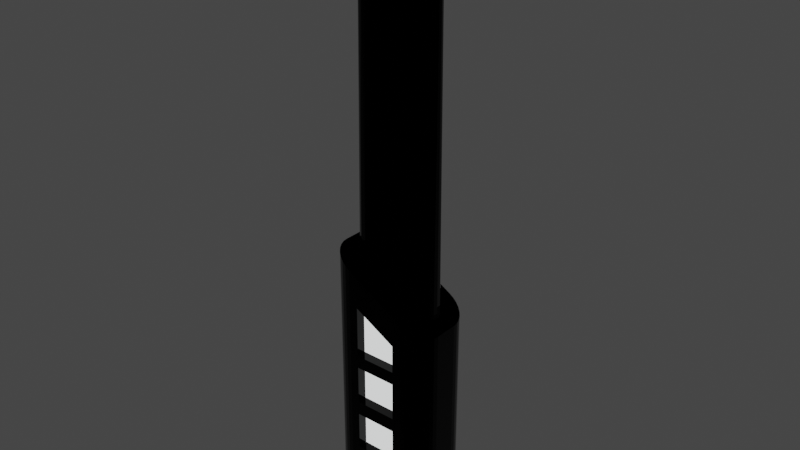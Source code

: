 # Source: building.blend  (saved by Blender 3.6.11; exported with 4.5.12 LTS)
import bpy
from mathutils import Matrix  # noqa: F401  (used for matrix-valued properties, if any)

bpy.ops.wm.read_factory_settings(use_empty=True)
scene = bpy.context.scene
scene.name = 'Scene'

# ---- collections
col_collection = bpy.data.collections.new('Collection'); scene.collection.children.link(col_collection)

# ---- materials (node trees are filled in below, after node groups)
mat_material = bpy.data.materials.new('Material')
mat_material.alpha_threshold = 0.0
mat_material.use_transparent_shadow = False
mat_material.roughness = 0.5
mat_material.line_color = (0.0, 0.0, 0.0, 1.0)
mat_onyx = bpy.data.materials.new('Onyx')
mat_onyx.use_transparent_shadow = False
mat_light = bpy.data.materials.new('Light')
mat_light.use_transparent_shadow = False

# ---- material node trees
mat_material.use_nodes = True; mat_material.node_tree.nodes.clear()
_N = mat_material.node_tree.nodes; _L = mat_material.node_tree.links
n0 = _N.new('ShaderNodeOutputMaterial'); n0.name = 'Material Output'; n0.location = (300, 300)
n1 = _N.new('ShaderNodeBsdfPrincipled'); n1.name = 'Principled BSDF'; n1.location = (10, 300)
n1.distribution = 'GGX'
n1.subsurface_method = 'RANDOM_WALK_SKIN'
n1.inputs[3].default_value = 1.45
n1.inputs[27].default_value = (0.0, 0.0, 0.0, 1.0)
n1.inputs[28].default_value = 1.0
_L.new(n1.outputs[0], n0.inputs[0])
n0.is_active_output = True
mat_onyx.use_nodes = True; mat_onyx.node_tree.nodes.clear()
_N = mat_onyx.node_tree.nodes; _L = mat_onyx.node_tree.links
n0 = _N.new('ShaderNodeBsdfPrincipled'); n0.name = 'Principled BSDF'; n0.location = (10, 300)
n0.distribution = 'GGX'
n0.subsurface_method = 'RANDOM_WALK_SKIN'
n0.inputs[0].default_value = (0.0, 0.0, 0.0, 1.0)
n0.inputs[1].default_value = 1.0
n0.inputs[2].default_value = 0.0
n0.inputs[3].default_value = 1.45
n0.inputs[27].default_value = (0.0, 0.0, 0.0, 1.0)
n0.inputs[28].default_value = 1.0
n1 = _N.new('ShaderNodeOutputMaterial'); n1.name = 'Material Output'; n1.location = (300, 300)
_L.new(n0.outputs[0], n1.inputs[0])
n1.is_active_output = True
mat_light.use_nodes = True; mat_light.node_tree.nodes.clear()
_N = mat_light.node_tree.nodes; _L = mat_light.node_tree.links
n0 = _N.new('ShaderNodeBsdfPrincipled'); n0.name = 'Principled BSDF'; n0.location = (10, 300)
n0.distribution = 'GGX'
n0.subsurface_method = 'RANDOM_WALK_SKIN'
n0.inputs[0].default_value = (0.0, 0.7776, 0.8, 1.0)
n0.inputs[3].default_value = 1.45
n0.inputs[28].default_value = 1.0
n1 = _N.new('ShaderNodeOutputMaterial'); n1.name = 'Material Output'; n1.location = (300, 300)
_L.new(n0.outputs[0], n1.inputs[0])
n1.is_active_output = True

# ---- world
world_world = bpy.data.worlds.new('World'); scene.world = world_world
world_world.use_nodes = True; world_world.node_tree.nodes.clear()
_N = world_world.node_tree.nodes; _L = world_world.node_tree.links
n0 = _N.new('ShaderNodeOutputWorld'); n0.name = 'World Output'; n0.location = (300, 300)
n1 = _N.new('ShaderNodeBackground'); n1.name = 'Background'; n1.location = (10, 300)
n1.inputs[0].default_value = (0.05088, 0.05088, 0.05088, 1.0)
_L.new(n1.outputs[0], n0.inputs[0])
n0.is_active_output = True
world_world.color = (0.05088, 0.05088, 0.05088)
world_world.use_sun_shadow = False
world_world.sun_shadow_jitter_overblur = 0.0

# ---- meshes
me_cube = bpy.data.meshes.new('Cube')
me_cube.from_pydata([(-0.5807, -1.0, 0.2474), (-1.5, -0.3281, 0.0), (-0.9592, -0.9871, 0.0), (-1.085, -0.9489, 0.0), (-1.201, -0.8868, 0.0), (-1.303, -0.8032, 0.0), (-1.387, -0.7014, 0.0), (-1.449, -0.5853, 0.0), (-1.487, -0.4592, 0.0), (-1.5, 0.3281, 0.0), (-0.5807, 1.0, 0.2474), (-1.487, 0.4592, 0.0), (-1.449, 0.5853, 0.0), (-1.387, 0.7014, 0.0), (-1.303, 0.8032, 0.0), (-1.201, 0.8868, 0.0), (-1.085, 0.9489, 0.0), (-0.9592, 0.9871, 0.0), (1.5, -0.3281, 0.0), (0.5807, -1.0, 0.2474), (1.487, -0.4592, 0.0), (1.449, -0.5853, 0.0), (1.387, -0.7014, 0.0), (1.303, -0.8032, 0.0), (1.201, -0.8868, 0.0), (1.085, -0.9489, 0.0), (0.9592, -0.9871, 0.0), (0.5807, 1.0, 0.2474), (1.5, 0.3281, 0.0), (0.9592, 0.9871, 0.0), (1.085, 0.9489, 0.0), (1.201, 0.8868, 0.0), (1.303, 0.8032, 0.0), (1.387, 0.7014, 0.0), (1.449, 0.5853, 0.0), (1.487, 0.4592, 0.0), (-1.5, -0.3281, 7.489), (-0.5807, -1.0, 6.078), (-1.15, -0.4585, 7.288), (-1.487, -0.4592, 7.482), (-1.449, -0.5853, 7.46), (-1.387, -0.7014, 7.424), (-1.303, -0.8032, 7.376), (-1.201, -0.8868, 7.317), (-1.085, -0.9489, 7.25), (-0.9592, -0.9871, 7.178), (-0.5807, 1.0, 6.078), (-1.5, 0.3281, 7.489), (-1.15, 0.4585, 7.288), (-0.9592, 0.9871, 7.178), (-1.085, 0.9489, 7.25), (-1.201, 0.8868, 7.317), (-1.303, 0.8032, 7.376), (-1.387, 0.7014, 7.424), (-1.449, 0.5853, 7.46), (-1.487, 0.4592, 7.482), (1.5, 0.3281, 5.763), (0.5807, 1.0, 5.427), (1.15, 0.4585, 5.964), (1.487, 0.4592, 5.77), (1.449, 0.5853, 5.792), (1.387, 0.7014, 5.828), (1.303, 0.8032, 5.876), (1.201, 0.8868, 5.934), (1.085, 0.9489, 6.001), (0.9592, 0.9871, 6.074), (0.5807, -1.0, 5.427), (1.5, -0.3281, 5.763), (1.15, -0.4585, 5.964), (0.9592, -0.9871, 6.074), (1.085, -0.9489, 6.001), (1.201, -0.8868, 5.934), (1.303, -0.8032, 5.876), (1.387, -0.7014, 5.828), (1.449, -0.5853, 5.792), (1.487, -0.4592, 5.77), (-0.8281, -1.0, 0.0), (-0.8281, -1.0, 7.102), (-0.8281, 1.0, 7.102), (-0.8281, 1.0, 0.0), (0.8281, 1.0, 0.0), (0.8281, 1.0, 6.149), (0.8281, -1.0, 6.149), (0.8281, -1.0, 0.0), (-0.5807, -1.0, 1.358), (-0.5807, -1.0, 1.723), (-0.5807, -1.0, 2.803), (-0.5807, -1.0, 3.197), (-0.5807, -1.0, 4.277), (-0.5807, -1.0, 4.642), (-0.5807, 1.0, 4.642), (-0.5807, 1.0, 4.277), (-0.5807, 1.0, 3.197), (-0.5807, 1.0, 2.803), (-0.5807, 1.0, 1.723), (-0.5807, 1.0, 1.358), (0.5807, 1.0, 1.358), (0.5807, 1.0, 1.723), (0.5807, 1.0, 2.803), (0.5807, 1.0, 3.197), (0.5807, 1.0, 4.277), (0.5807, 1.0, 4.642), (0.5807, -1.0, 4.642), (0.5807, -1.0, 4.277), (0.5807, -1.0, 3.197), (0.5807, -1.0, 2.803), (0.5807, -1.0, 1.723), (0.5807, -1.0, 1.358), (-0.4148, 1.0, 0.2474), (-0.2489, 1.0, 0.2474), (-0.08296, 1.0, 0.2474), (0.08296, 1.0, 0.2474), (0.2489, 1.0, 0.2474), (0.4148, 1.0, 0.2474), (0.4148, -1.0, 0.2474), (0.2489, -1.0, 0.2474), (0.08296, -1.0, 0.2474), (-0.08296, -1.0, 0.2474), (-0.2489, -1.0, 0.2474), (-0.4148, -1.0, 0.2474), (0.4148, -1.0, 5.52), (0.2489, -1.0, 5.613), (0.08296, -1.0, 5.706), (-0.08296, -1.0, 5.799), (-0.2489, -1.0, 5.892), (-0.4148, -1.0, 5.985), (-0.4148, 1.0, 5.985), (-0.2489, 1.0, 5.892), (-0.08296, 1.0, 5.799), (0.08296, 1.0, 5.706), (0.2489, 1.0, 5.613), (0.4148, 1.0, 5.52), (-0.4148, 1.0, 1.358), (-0.2489, 1.0, 1.358), (-0.08296, 1.0, 1.358), (0.08296, 1.0, 1.358), (0.2489, 1.0, 1.358), (0.4148, 1.0, 1.358), (-0.4148, 1.0, 1.723), (-0.2489, 1.0, 1.723), (-0.08296, 1.0, 1.723), (0.08296, 1.0, 1.723), (0.2489, 1.0, 1.723), (0.4148, 1.0, 1.723), (-0.4148, 1.0, 2.803), (-0.2489, 1.0, 2.803), (-0.08296, 1.0, 2.803), (0.08296, 1.0, 2.803), (0.2489, 1.0, 2.803), (0.4148, 1.0, 2.803), (-0.4148, 1.0, 3.197), (-0.2489, 1.0, 3.197), (-0.08296, 1.0, 3.197), (0.08296, 1.0, 3.197), (0.2489, 1.0, 3.197), (0.4148, 1.0, 3.197), (-0.4148, 1.0, 4.277), (-0.2489, 1.0, 4.277), (-0.08296, 1.0, 4.277), (0.08296, 1.0, 4.277), (0.2489, 1.0, 4.277), (0.4148, 1.0, 4.277), (-0.4148, 1.0, 4.642), (-0.2489, 1.0, 4.642), (-0.08296, 1.0, 4.642), (0.08296, 1.0, 4.642), (0.2489, 1.0, 4.642), (0.4148, 1.0, 4.642), (0.4148, -1.0, 1.358), (0.2489, -1.0, 1.358), (0.08296, -1.0, 1.358), (-0.08296, -1.0, 1.358), (-0.2489, -1.0, 1.358), (-0.4148, -1.0, 1.358), (0.4148, -1.0, 1.723), (0.2489, -1.0, 1.723), (0.08296, -1.0, 1.723), (-0.08296, -1.0, 1.723), (-0.2489, -1.0, 1.723), (-0.4148, -1.0, 1.723), (0.4148, -1.0, 2.803), (0.2489, -1.0, 2.803), (0.08296, -1.0, 2.803), (-0.08296, -1.0, 2.803), (-0.2489, -1.0, 2.803), (-0.4148, -1.0, 2.803), (0.4148, -1.0, 3.197), (0.2489, -1.0, 3.197), (0.08296, -1.0, 3.197), (-0.08296, -1.0, 3.197), (-0.2489, -1.0, 3.197), (-0.4148, -1.0, 3.197), (0.4148, -1.0, 4.277), (0.2489, -1.0, 4.277), (0.08296, -1.0, 4.277), (-0.08296, -1.0, 4.277), (-0.2489, -1.0, 4.277), (-0.4148, -1.0, 4.277), (0.4148, -1.0, 4.642), (0.2489, -1.0, 4.642), (0.08296, -1.0, 4.642), (-0.08296, -1.0, 4.642), (-0.2489, -1.0, 4.642), (-0.4148, -1.0, 4.642), (-0.5807, -0.7347, 4.642), (-0.5807, -0.7347, 6.078), (-0.5807, 0.7347, 1.358), (-0.5807, 0.7347, 0.2474), (0.5807, 0.7347, 4.642), (0.5807, 0.7347, 5.427), (0.5807, -0.7347, 1.358), (0.5807, -0.7347, 0.2474), (0.4148, 0.7347, 0.2474), (0.5807, 0.7347, 0.2474), (-0.4148, -0.7347, 0.2474), (-0.5807, -0.7347, 0.2474), (-0.4148, -0.7347, 5.985), (0.4148, 0.7347, 5.52), (-0.5807, -0.7347, 1.358), (-0.5807, -0.7347, 1.723), (-0.5807, -0.7347, 2.803), (-0.5807, -0.7347, 3.197), (-0.5807, -0.7347, 4.277), (-0.5807, 0.7347, 6.078), (-0.5807, 0.7347, 4.642), (-0.5807, 0.7347, 4.277), (-0.5807, 0.7347, 3.197), (-0.5807, 0.7347, 2.803), (-0.5807, 0.7347, 1.723), (0.5807, 0.7347, 1.358), (0.5807, 0.7347, 1.723), (0.5807, 0.7347, 2.803), (0.5807, 0.7347, 3.197), (0.5807, 0.7347, 4.277), (0.5807, -0.7347, 5.427), (0.5807, -0.7347, 4.642), (0.5807, -0.7347, 4.277), (0.5807, -0.7347, 3.197), (0.5807, -0.7347, 2.803), (0.5807, -0.7347, 1.723), (-0.4148, 0.7347, 0.2474), (-0.2489, 0.7347, 0.2474), (-0.08296, 0.7347, 0.2474), (0.08296, 0.7347, 0.2474), (0.2489, 0.7347, 0.2474), (0.4148, -0.7347, 0.2474), (0.2489, -0.7347, 0.2474), (0.08296, -0.7347, 0.2474), (-0.08296, -0.7347, 0.2474), (-0.2489, -0.7347, 0.2474), (0.4148, -0.7347, 5.52), (0.2489, -0.7347, 5.613), (0.08296, -0.7347, 5.706), (-0.08296, -0.7347, 5.799), (-0.2489, -0.7347, 5.892), (-0.4148, 0.7347, 5.985), (-0.2489, 0.7347, 5.892), (-0.08296, 0.7347, 5.799), (0.08296, 0.7347, 5.706), (0.2489, 0.7347, 5.613), (0.4148, 0.7347, 1.358), (-0.4148, 0.7347, 1.358), (-0.2489, 0.7347, 1.358), (-0.08296, 0.7347, 1.358), (0.08296, 0.7347, 1.358), (0.2489, 0.7347, 1.358), (0.4148, 0.7347, 1.723), (-0.4148, 0.7347, 1.723), (-0.2489, 0.7347, 1.723), (-0.08296, 0.7347, 1.723), (0.08296, 0.7347, 1.723), (0.2489, 0.7347, 1.723), (0.4148, 0.7347, 2.803), (-0.4148, 0.7347, 2.803), (-0.2489, 0.7347, 2.803), (-0.08296, 0.7347, 2.803), (0.08296, 0.7347, 2.803), (0.2489, 0.7347, 2.803), (0.4148, 0.7347, 3.197), (-0.4148, 0.7347, 3.197), (-0.2489, 0.7347, 3.197), (-0.08296, 0.7347, 3.197), (0.08296, 0.7347, 3.197), (0.2489, 0.7347, 3.197), (0.4148, 0.7347, 4.277), (-0.4148, 0.7347, 4.277), (-0.2489, 0.7347, 4.277), (-0.08296, 0.7347, 4.277), (0.08296, 0.7347, 4.277), (0.2489, 0.7347, 4.277), (0.4148, 0.7347, 4.642), (-0.4148, 0.7347, 4.642), (-0.2489, 0.7347, 4.642), (-0.08296, 0.7347, 4.642), (0.08296, 0.7347, 4.642), (0.2489, 0.7347, 4.642), (-0.4148, -0.7347, 1.358), (0.4148, -0.7347, 1.358), (0.2489, -0.7347, 1.358), (0.08296, -0.7347, 1.358), (-0.08296, -0.7347, 1.358), (-0.2489, -0.7347, 1.358), (-0.4148, -0.7347, 1.723), (0.4148, -0.7347, 1.723), (0.2489, -0.7347, 1.723), (0.08296, -0.7347, 1.723), (-0.08296, -0.7347, 1.723), (-0.2489, -0.7347, 1.723), (-0.4148, -0.7347, 2.803), (0.4148, -0.7347, 2.803), (0.2489, -0.7347, 2.803), (0.08296, -0.7347, 2.803), (-0.08296, -0.7347, 2.803), (-0.2489, -0.7347, 2.803), (-0.4148, -0.7347, 3.197), (0.4148, -0.7347, 3.197), (0.2489, -0.7347, 3.197), (0.08296, -0.7347, 3.197), (-0.08296, -0.7347, 3.197), (-0.2489, -0.7347, 3.197), (-0.4148, -0.7347, 4.277), (0.4148, -0.7347, 4.277), (0.2489, -0.7347, 4.277), (0.08296, -0.7347, 4.277), (-0.08296, -0.7347, 4.277), (-0.2489, -0.7347, 4.277), (-0.4148, -0.7347, 4.642), (0.4148, -0.7347, 4.642), (0.2489, -0.7347, 4.642), (0.08296, -0.7347, 4.642), (-0.08296, -0.7347, 4.642), (-0.2489, -0.7347, 4.642), (-0.7615, -0.4585, 7.064), (-1.15, -0.07001, 7.288), (-1.15, -0.4585, 7.288), (-0.9101, -0.4289, 7.149), (-1.036, -0.3447, 7.222), (-1.12, -0.2187, 7.27), (-1.15, 0.07001, 7.288), (-0.7615, 0.4585, 7.064), (-1.15, 0.4585, 7.288), (-1.12, 0.2187, 7.27), (-1.036, 0.3447, 7.222), (-0.9101, 0.4289, 7.149), (1.15, -0.07001, 5.964), (0.7615, -0.4585, 6.188), (1.15, -0.4585, 5.964), (1.12, -0.2187, 5.981), (1.036, -0.3447, 6.029), (0.9101, -0.4289, 6.102), (0.7615, 0.4585, 6.188), (1.15, 0.07001, 5.964), (1.15, 0.4585, 5.964), (0.9101, 0.4289, 6.102), (1.036, 0.3447, 6.029), (1.12, 0.2187, 5.981), (-1.15, -0.04363, 16.49), (-0.7615, -0.2858, 16.27), (-1.12, -0.1363, 16.47), (-1.036, -0.2148, 16.43), (-0.9101, -0.2673, 16.35), (-0.7615, 0.2858, 16.27), (-1.15, 0.04363, 16.49), (-0.9101, 0.2673, 16.35), (-1.036, 0.2148, 16.43), (-1.12, 0.1363, 16.47), (1.15, 0.04363, 15.17), (0.7615, 0.2858, 15.39), (1.12, 0.1363, 15.19), (1.036, 0.2148, 15.23), (0.9101, 0.2673, 15.31), (0.7615, -0.2858, 15.39), (1.15, -0.04363, 15.17), (0.9101, -0.2673, 15.31), (1.036, -0.2148, 15.23), (1.12, -0.1363, 15.19)], [], [(84, 0, 215, 218), (28, 56, 67, 18), (332, 345, 371, 357), (186, 104, 237, 315), (1, 36, 47, 9), (350, 339, 361, 367), (334, 333, 338, 340, 48, 47, 36, 38), (366, 368, 369, 370, 367, 361, 363, 364, 365, 362, 356, 358, 359, 360, 357, 371, 373, 374, 375, 372), (344, 351, 366, 372), (340, 339, 350, 352, 58, 81, 78, 48), (352, 351, 344, 346, 68, 67, 56, 58), (346, 345, 332, 334, 38, 77, 82, 68), (36, 39, 38), (39, 40, 38), (40, 41, 38), (41, 42, 38), (42, 43, 38), (43, 44, 38), (44, 45, 38), (45, 77, 38), (78, 49, 48), (49, 50, 48), (50, 51, 48), (51, 52, 48), (52, 53, 48), (53, 54, 48), (54, 55, 48), (55, 47, 48), (56, 59, 58), (59, 60, 58), (60, 61, 58), (61, 62, 58), (62, 63, 58), (63, 64, 58), (64, 65, 58), (65, 81, 58), (82, 69, 68), (69, 70, 68), (70, 71, 68), (71, 72, 68), (72, 73, 68), (73, 74, 68), (74, 75, 68), (75, 67, 68), (76, 77, 45, 2), (2, 45, 44, 3), (3, 44, 43, 4), (4, 43, 42, 5), (5, 42, 41, 6), (6, 41, 40, 7), (7, 40, 39, 8), (8, 39, 36, 1), (78, 79, 17, 49), (49, 17, 16, 50), (50, 16, 15, 51), (51, 15, 14, 52), (52, 14, 13, 53), (53, 13, 12, 54), (54, 12, 11, 55), (55, 11, 9, 47), (56, 28, 35, 59), (59, 35, 34, 60), (60, 34, 33, 61), (61, 33, 32, 62), (62, 32, 31, 63), (63, 31, 30, 64), (64, 30, 29, 65), (65, 29, 80, 81), (82, 83, 26, 69), (69, 26, 25, 70), (70, 25, 24, 71), (71, 24, 23, 72), (72, 23, 22, 73), (73, 22, 21, 74), (74, 21, 20, 75), (75, 20, 18, 67), (9, 11, 12, 13, 14, 15, 16, 17, 79, 80, 29, 30, 31, 32, 33, 34, 35, 28, 18, 20, 21, 22, 23, 24, 25, 26, 83, 76, 2, 3, 4, 5, 6, 7, 8, 1), (0, 84, 85, 86, 87, 88, 89, 37, 77, 76), (46, 90, 91, 92, 93, 94, 95, 10, 79, 78), (27, 96, 97, 98, 99, 100, 101, 57, 81, 80), (66, 102, 103, 104, 105, 106, 107, 19, 83, 82), (10, 108, 109, 110, 111, 112, 113, 27, 80, 79), (19, 114, 115, 116, 117, 118, 119, 0, 76, 83), (37, 125, 124, 123, 122, 121, 120, 66, 82, 77), (57, 131, 130, 129, 128, 127, 126, 46, 78, 81), (133, 134, 263, 262), (137, 143, 97, 96), (87, 191, 314, 221), (149, 155, 99, 98), (132, 133, 262, 261), (161, 167, 101, 100), (184, 185, 308, 313), (95, 132, 261, 206), (183, 184, 313, 312), (137, 96, 229, 260), (182, 183, 312, 311), (130, 131, 217, 259), (95, 94, 138, 132), (132, 138, 139, 133), (133, 139, 140, 134), (134, 140, 141, 135), (135, 141, 142, 136), (136, 142, 143, 137), (181, 182, 311, 310), (129, 130, 259, 258), (180, 181, 310, 309), (128, 129, 258, 257), (105, 180, 309, 238), (127, 128, 257, 256), (93, 92, 150, 144), (144, 150, 151, 145), (145, 151, 152, 146), (146, 152, 153, 147), (147, 153, 154, 148), (148, 154, 155, 149), (185, 86, 220, 308), (126, 127, 256, 255), (131, 57, 209, 217), (179, 178, 307, 302), (46, 126, 255, 223), (125, 37, 205, 216), (91, 90, 162, 156), (156, 162, 163, 157), (157, 163, 164, 158), (158, 164, 165, 159), (159, 165, 166, 160), (160, 166, 167, 161), (178, 177, 306, 307), (124, 125, 216, 254), (0, 119, 214, 215), (177, 176, 305, 306), (123, 124, 254, 253), (27, 113, 212, 213), (176, 175, 304, 305), (173, 179, 85, 84), (122, 123, 253, 252), (185, 191, 87, 86), (19, 107, 210, 211), (197, 203, 89, 88), (175, 174, 303, 304), (121, 122, 252, 251), (167, 166, 295, 290), (57, 101, 208, 209), (174, 106, 239, 303), (120, 121, 251, 250), (107, 106, 174, 168), (168, 174, 175, 169), (169, 175, 176, 170), (170, 176, 177, 171), (171, 177, 178, 172), (172, 178, 179, 173), (166, 165, 294, 295), (10, 95, 206, 207), (85, 179, 302, 219), (66, 120, 250, 234), (165, 164, 293, 294), (37, 89, 204, 205), (105, 104, 186, 180), (180, 186, 187, 181), (181, 187, 188, 182), (182, 188, 189, 183), (183, 189, 190, 184), (184, 190, 191, 185), (172, 173, 296, 301), (119, 118, 249, 214), (164, 163, 292, 293), (171, 172, 301, 300), (118, 117, 248, 249), (163, 162, 291, 292), (103, 102, 198, 192), (192, 198, 199, 193), (193, 199, 200, 194), (194, 200, 201, 195), (195, 201, 202, 196), (196, 202, 203, 197), (170, 171, 300, 299), (117, 116, 247, 248), (162, 90, 224, 291), (169, 170, 299, 298), (116, 115, 246, 247), (101, 167, 290, 208), (326, 216, 205, 204), (290, 217, 209, 208), (212, 260, 229, 213), (266, 272, 231, 230), (278, 284, 233, 232), (207, 206, 261, 240), (240, 261, 262, 241), (241, 262, 263, 242), (242, 263, 264, 243), (243, 264, 265, 244), (244, 265, 260, 212), (228, 227, 273, 267), (267, 273, 274, 268), (268, 274, 275, 269), (269, 275, 276, 270), (270, 276, 277, 271), (271, 277, 272, 266), (226, 225, 285, 279), (279, 285, 286, 280), (280, 286, 287, 281), (281, 287, 288, 282), (282, 288, 289, 283), (283, 289, 284, 278), (224, 223, 255, 291), (291, 255, 256, 292), (292, 256, 257, 293), (293, 257, 258, 294), (294, 258, 259, 295), (295, 259, 217, 290), (214, 296, 218, 215), (302, 308, 220, 219), (314, 320, 222, 221), (211, 210, 297, 245), (245, 297, 298, 246), (246, 298, 299, 247), (247, 299, 300, 248), (248, 300, 301, 249), (249, 301, 296, 214), (239, 238, 309, 303), (303, 309, 310, 304), (304, 310, 311, 305), (305, 311, 312, 306), (306, 312, 313, 307), (307, 313, 308, 302), (237, 236, 321, 315), (315, 321, 322, 316), (316, 322, 323, 317), (317, 323, 324, 318), (318, 324, 325, 319), (319, 325, 320, 314), (235, 234, 250, 327), (327, 250, 251, 328), (328, 251, 252, 329), (329, 252, 253, 330), (330, 253, 254, 331), (331, 254, 216, 326), (134, 135, 264, 263), (187, 186, 315, 316), (135, 136, 265, 264), (188, 187, 316, 317), (86, 85, 219, 220), (136, 137, 260, 265), (189, 188, 317, 318), (97, 143, 266, 230), (190, 189, 318, 319), (88, 87, 221, 222), (138, 94, 228, 267), (191, 190, 319, 314), (139, 138, 267, 268), (197, 88, 222, 320), (90, 46, 223, 224), (140, 139, 268, 269), (103, 192, 321, 236), (141, 140, 269, 270), (192, 193, 322, 321), (92, 91, 225, 226), (142, 141, 270, 271), (193, 194, 323, 322), (143, 142, 271, 266), (194, 195, 324, 323), (94, 93, 227, 228), (149, 98, 231, 272), (195, 196, 325, 324), (93, 144, 273, 227), (196, 197, 320, 325), (96, 27, 213, 229), (144, 145, 274, 273), (89, 203, 326, 204), (145, 146, 275, 274), (198, 102, 235, 327), (98, 97, 230, 231), (146, 147, 276, 275), (199, 198, 327, 328), (147, 148, 277, 276), (200, 199, 328, 329), (100, 99, 232, 233), (148, 149, 272, 277), (201, 200, 329, 330), (99, 155, 278, 232), (202, 201, 330, 331), (102, 66, 234, 235), (150, 92, 226, 279), (203, 202, 331, 326), (151, 150, 279, 280), (104, 103, 236, 237), (152, 151, 280, 281), (153, 152, 281, 282), (106, 105, 238, 239), (154, 153, 282, 283), (155, 154, 283, 278), (108, 10, 207, 240), (161, 100, 233, 284), (109, 108, 240, 241), (91, 156, 285, 225), (110, 109, 241, 242), (156, 157, 286, 285), (111, 110, 242, 243), (157, 158, 287, 286), (112, 111, 243, 244), (158, 159, 288, 287), (113, 112, 244, 212), (173, 84, 218, 296), (159, 160, 289, 288), (114, 19, 211, 245), (107, 168, 297, 210), (160, 161, 284, 289), (115, 114, 245, 246), (168, 169, 298, 297), (332, 335, 334), (335, 336, 334), (336, 337, 334), (337, 333, 334), (338, 341, 340), (341, 342, 340), (342, 343, 340), (343, 339, 340), (344, 347, 346), (347, 348, 346), (348, 349, 346), (349, 345, 346), (350, 353, 352), (353, 354, 352), (354, 355, 352), (355, 351, 352), (344, 372, 375, 347), (347, 375, 374, 348), (348, 374, 373, 349), (349, 373, 371, 345), (356, 333, 337, 358), (358, 337, 336, 359), (359, 336, 335, 360), (360, 335, 332, 357), (338, 362, 365, 341), (341, 365, 364, 342), (342, 364, 363, 343), (343, 363, 361, 339), (366, 351, 355, 368), (368, 355, 354, 369), (369, 354, 353, 370), (370, 353, 350, 367), (338, 333, 356, 362)])
me_cube.polygons.foreach_set('material_index', [1, 1, 1, 1, 1, 1, 1, 1, 1, 1, 1, 1, 1, 1, 1, 1, 1, 1, 1, 1, 1, 1, 1, 1, 1, 1, 1, 1, 1, 1, 1, 1, 1, 1, 1, 1, 1, 1, 1, 1, 1, 1, 1, 1, 1, 1, 1, 1, 1, 1, 1, 1, 1, 1, 1, 1, 1, 1, 1, 1, 1, 1, 1, 1, 1, 1, 1, 1, 1, 1, 1, 1, 1, 1, 1, 1, 1, 1, 1, 1, 1, 1, 1, 1, 1, 1, 1, 1, 1, 1, 1, 1, 1, 1, 1, 1, 1, 1, 1, 1, 1, 1, 1, 1, 1, 1, 1, 1, 1, 1, 1, 1, 1, 1, 1, 1, 1, 1, 1, 1, 1, 1, 1, 1, 1, 1, 1, 1, 1, 1, 1, 1, 1, 1, 1, 1, 1, 1, 1, 1, 1, 1, 1, 1, 1, 1, 1, 1, 1, 1, 1, 1, 1, 1, 1, 1, 1, 1, 1, 1, 1, 1, 1, 1, 1, 1, 1, 1, 1, 1, 1, 1, 1, 1, 1, 1, 1, 1, 1, 1, 1, 2, 2, 2, 2, 2, 2, 2, 2, 2, 2, 2, 2, 2, 2, 2, 2, 2, 2, 2, 2, 2, 2, 2, 2, 2, 2, 2, 2, 2, 2, 2, 2, 2, 2, 2, 2, 2, 2, 2, 2, 2, 2, 2, 2, 2, 2, 2, 2, 2, 2, 2, 2, 2, 2, 2, 2, 1, 1, 1, 1, 1, 1, 1, 1, 1, 1, 1, 1, 1, 1, 1, 1, 1, 1, 1, 1, 1, 1, 1, 1, 1, 1, 1, 1, 1, 1, 1, 1, 1, 1, 1, 1, 1, 1, 1, 1, 1, 1, 1, 1, 1, 1, 1, 1, 1, 1, 1, 1, 1, 1, 1, 1, 1, 1, 1, 1, 1, 1, 1, 1, 1, 1, 1, 1, 1, 1, 1, 1, 1, 1, 1, 1, 1, 1, 1, 1, 1, 1, 1, 1, 1, 1, 1, 1, 1, 1, 1, 1, 1, 1, 1, 1, 1, 1, 1, 1, 1, 1, 1, 1, 1])
_uv = me_cube.uv_layers.new(name='UVMap')
_uv.uv.foreach_set('vector', [0.4181, 0.9234, 0.3853, 0.9234, 0.3853, 0.9234, 0.4181, 0.9234, 0.375, 0.584, 0.625, 0.584, 0.625, 0.666, 0.375, 0.666, 0.8135, 0.7062, 0.6865, 0.7062, 0.6865, 0.7062, 0.8135, 0.7062, 0.5164, 0.8404, 0.5164, 0.8266, 0.5164, 0.8266, 0.5164, 0.8404, 0.375, 0.08398, 0.625, 0.08398, 0.625, 0.166, 0.375, 0.166, 0.6865, 0.5438, 0.8135, 0.5438, 0.8135, 0.5438, 0.6865, 0.5438, 0.8458, 0.7062, 0.8458, 0.6374, 0.8458, 0.6126, 0.8458, 0.5438, 0.8458, 0.5438, 0.875, 0.584, 0.875, 0.666, 0.8458, 0.7062, 0.6542, 0.6126, 0.655, 0.5863, 0.6573, 0.5505, 0.6742, 0.5455, 0.6865, 0.5438, 0.8135, 0.5438, 0.8258, 0.5455, 0.8427, 0.5505, 0.845, 0.5863, 0.8458, 0.6126, 0.8458, 0.6374, 0.845, 0.6637, 0.8427, 0.6995, 0.8258, 0.7045, 0.8135, 0.7062, 0.6865, 0.7062, 0.6742, 0.7045, 0.6573, 0.6995, 0.655, 0.6637, 0.6542, 0.6374, 0.6542, 0.6374, 0.6542, 0.6126, 0.6542, 0.6126, 0.6542, 0.6374, 0.8458, 0.5438, 0.8135, 0.5438, 0.6865, 0.5438, 0.6542, 0.5438, 0.6542, 0.5438, 0.681, 0.5, 0.819, 0.5, 0.8458, 0.5438, 0.6542, 0.5438, 0.6542, 0.6126, 0.6542, 0.6374, 0.6542, 0.7062, 0.6542, 0.7062, 0.625, 0.666, 0.625, 0.584, 0.6542, 0.5438, 0.6542, 0.7062, 0.6865, 0.7062, 0.8135, 0.7062, 0.8458, 0.7062, 0.8458, 0.7062, 0.819, 0.75, 0.681, 0.75, 0.6542, 0.7062, 0.875, 0.666, 0.8739, 0.683, 0.8458, 0.7062, 0.8739, 0.683, 0.8707, 0.7011, 0.8458, 0.7062, 0.8707, 0.7011, 0.8656, 0.7201, 0.8458, 0.7062, 0.8656, 0.7201, 0.8627, 0.7315, 0.8458, 0.7062, 0.8627, 0.7315, 0.8634, 0.7325, 0.8458, 0.7062, 0.8634, 0.7325, 0.8629, 0.7318, 0.8458, 0.7062, 0.8629, 0.7318, 0.8612, 0.7293, 0.8458, 0.7062, 0.8612, 0.7293, 0.8585, 0.7252, 0.8458, 0.7062, 0.8585, 0.5248, 0.8299, 0.466, 0.8458, 0.5438, 0.8299, 0.466, 0.8404, 0.4773, 0.8458, 0.5438, 0.8404, 0.4773, 0.8501, 0.4926, 0.8458, 0.5438, 0.8501, 0.4926, 0.8627, 0.5185, 0.8458, 0.5438, 0.8627, 0.5185, 0.8609, 0.5212, 0.8458, 0.5438, 0.8609, 0.5212, 0.875, 0.5518, 0.8458, 0.5438, 0.875, 0.5518, 0.875, 0.5676, 0.8458, 0.5438, 0.875, 0.5676, 0.875, 0.584, 0.8458, 0.5438, 0.6505, 0.5383, 0.6261, 0.5437, 0.6542, 0.5438, 0.6261, 0.5437, 0.6293, 0.5335, 0.6542, 0.5438, 0.6293, 0.5335, 0.6344, 0.5241, 0.6542, 0.5438, 0.6344, 0.5241, 0.6373, 0.5185, 0.6542, 0.5438, 0.6373, 0.5185, 0.6499, 0.5, 0.6542, 0.5438, 0.6499, 0.5, 0.6596, 0.5, 0.6542, 0.5438, 0.6596, 0.5, 0.6701, 0.5, 0.6542, 0.5438, 0.6701, 0.5, 0.681, 0.5, 0.6542, 0.5438, 0.681, 0.75, 0.6701, 0.749, 0.6542, 0.7062, 0.6701, 0.749, 0.6596, 0.7459, 0.6542, 0.7062, 0.6596, 0.7459, 0.6499, 0.7409, 0.6542, 0.7062, 0.6499, 0.7409, 0.6373, 0.7315, 0.6542, 0.7062, 0.6373, 0.7315, 0.6391, 0.7288, 0.6542, 0.7062, 0.6391, 0.7288, 0.642, 0.7245, 0.6542, 0.7062, 0.642, 0.7245, 0.6459, 0.7187, 0.6542, 0.7062, 0.6459, 0.7187, 0.6505, 0.7117, 0.6542, 0.7062, 0.375, 0.944, 0.625, 0.944, 0.625, 0.9549, 0.375, 0.9549, 0.375, 0.9549, 0.625, 0.9549, 0.625, 0.9654, 0.375, 0.9654, 0.375, 0.9654, 0.625, 0.9654, 0.625, 0.9751, 0.375, 0.9751, 0.375, 0.9751, 0.625, 0.9751, 0.625, 1.0, 0.375, 1.0, 0.375, 0.0, 0.625, 0.0, 0.625, 0.03732, 0.375, 0.03732, 0.375, 0.03732, 0.625, 0.03732, 0.625, 0.05184, 0.375, 0.05184, 0.375, 0.05184, 0.625, 0.05184, 0.625, 0.0676, 0.375, 0.0676, 0.375, 0.0676, 0.625, 0.0676, 0.625, 0.08398, 0.375, 0.08398, 0.625, 0.306, 0.375, 0.306, 0.375, 0.2951, 0.625, 0.2951, 0.625, 0.2951, 0.375, 0.2951, 0.375, 0.2846, 0.625, 0.2846, 0.625, 0.2846, 0.375, 0.2846, 0.375, 0.2749, 0.625, 0.2749, 0.625, 0.2749, 0.375, 0.2749, 0.375, 0.25, 0.625, 0.25, 0.625, 0.25, 0.375, 0.25, 0.375, 0.2127, 0.625, 0.2127, 0.625, 0.2127, 0.375, 0.2127, 0.375, 0.1982, 0.625, 0.1982, 0.625, 0.1982, 0.375, 0.1982, 0.375, 0.1824, 0.625, 0.1824, 0.625, 0.1824, 0.375, 0.1824, 0.375, 0.166, 0.625, 0.166, 0.625, 0.584, 0.375, 0.584, 0.375, 0.5676, 0.625, 0.5676, 0.625, 0.5676, 0.375, 0.5676, 0.375, 0.5518, 0.625, 0.5518, 0.625, 0.5518, 0.375, 0.5518, 0.375, 0.5373, 0.625, 0.5373, 0.625, 0.5373, 0.375, 0.5373, 0.375, 0.5, 0.625, 0.5, 0.625, 0.5, 0.375, 0.5, 0.375, 0.4751, 0.625, 0.4751, 0.625, 0.4751, 0.375, 0.4751, 0.375, 0.4654, 0.625, 0.4654, 0.625, 0.4654, 0.375, 0.4654, 0.375, 0.4549, 0.625, 0.4549, 0.625, 0.4549, 0.375, 0.4549, 0.375, 0.444, 0.625, 0.444, 0.625, 0.806, 0.375, 0.806, 0.375, 0.7951, 0.625, 0.7951, 0.625, 0.7951, 0.375, 0.7951, 0.375, 0.7846, 0.625, 0.7846, 0.625, 0.7846, 0.375, 0.7846, 0.375, 0.7749, 0.625, 0.7749, 0.625, 0.7749, 0.375, 0.7749, 0.375, 0.75, 0.625, 0.75, 0.625, 0.75, 0.375, 0.75, 0.375, 0.7127, 0.625, 0.7127, 0.625, 0.7127, 0.375, 0.7127, 0.375, 0.6982, 0.625, 0.6982, 0.625, 0.6982, 0.375, 0.6982, 0.375, 0.6824, 0.625, 0.6824, 0.625, 0.6824, 0.375, 0.6824, 0.375, 0.666, 0.625, 0.666, 0.125, 0.584, 0.1261, 0.5676, 0.1293, 0.5518, 0.1344, 0.5373, 0.1414, 0.5246, 0.1499, 0.5142, 0.1596, 0.5064, 0.1701, 0.5016, 0.181, 0.5, 0.319, 0.5, 0.3299, 0.5016, 0.3404, 0.5064, 0.3501, 0.5142, 0.3586, 0.5246, 0.3656, 0.5373, 0.3707, 0.5518, 0.3739, 0.5676, 0.375, 0.584, 0.375, 0.666, 0.3739, 0.6824, 0.3707, 0.6982, 0.3656, 0.7127, 0.3586, 0.7254, 0.3501, 0.7358, 0.3404, 0.7436, 0.3299, 0.7484, 0.319, 0.75, 0.181, 0.75, 0.1701, 0.7484, 0.1596, 0.7436, 0.1499, 0.7358, 0.1414, 0.7254, 0.1344, 0.7127, 0.1293, 0.6982, 0.1261, 0.6824, 0.125, 0.666, 0.3853, 0.9234, 0.4181, 0.9234, 0.4508, 0.9234, 0.4836, 0.9234, 0.5164, 0.9234, 0.5492, 0.9234, 0.5819, 0.9234, 0.6147, 0.9234, 0.625, 0.944, 0.375, 0.944, 0.6147, 0.3266, 0.5819, 0.3266, 0.5492, 0.3266, 0.5164, 0.3266, 0.4836, 0.3266, 0.4508, 0.3266, 0.4181, 0.3266, 0.3853, 0.3266, 0.375, 0.306, 0.625, 0.306, 0.3853, 0.4234, 0.4181, 0.4234, 0.4508, 0.4234, 0.4836, 0.4234, 0.5164, 0.4234, 0.5492, 0.4234, 0.5819, 0.4234, 0.6147, 0.4234, 0.625, 0.444, 0.375, 0.444, 0.6147, 0.8266, 0.5819, 0.8266, 0.5492, 0.8266, 0.5164, 0.8266, 0.4836, 0.8266, 0.4508, 0.8266, 0.4181, 0.8266, 0.3853, 0.8266, 0.375, 0.806, 0.625, 0.806, 0.3853, 0.3266, 0.3853, 0.3404, 0.3853, 0.3543, 0.3853, 0.3681, 0.3853, 0.3819, 0.3853, 0.3957, 0.3853, 0.4096, 0.3853, 0.4234, 0.375, 0.444, 0.375, 0.306, 0.3853, 0.8266, 0.3853, 0.8404, 0.3853, 0.8543, 0.3853, 0.8681, 0.3853, 0.8819, 0.3853, 0.8957, 0.3853, 0.9096, 0.3853, 0.9234, 0.375, 0.944, 0.375, 0.806, 0.6147, 0.9234, 0.6147, 0.9096, 0.6147, 0.8957, 0.6147, 0.8819, 0.6147, 0.8681, 0.6147, 0.8543, 0.6147, 0.8404, 0.6147, 0.8266, 0.625, 0.806, 0.625, 0.944, 0.6147, 0.4234, 0.6147, 0.4096, 0.6147, 0.3957, 0.6147, 0.3819, 0.6147, 0.3681, 0.6147, 0.3543, 0.6147, 0.3404, 0.6147, 0.3266, 0.625, 0.306, 0.625, 0.444, 0.4181, 0.3543, 0.4181, 0.3681, 0.4181, 0.3681, 0.4181, 0.3543, 0.4181, 0.4096, 0.4508, 0.4096, 0.4508, 0.4234, 0.4181, 0.4234, 0.5164, 0.9234, 0.5164, 0.9096, 0.5164, 0.9096, 0.5164, 0.9234, 0.4836, 0.4096, 0.5164, 0.4096, 0.5164, 0.4234, 0.4836, 0.4234, 0.4181, 0.3404, 0.4181, 0.3543, 0.4181, 0.3543, 0.4181, 0.3404, 0.5492, 0.4096, 0.5819, 0.4096, 0.5819, 0.4234, 0.5492, 0.4234, 0.4836, 0.8957, 0.4836, 0.9096, 0.4836, 0.9096, 0.4836, 0.8957, 0.4181, 0.3266, 0.4181, 0.3404, 0.4181, 0.3404, 0.4181, 0.3266, 0.4836, 0.8819, 0.4836, 0.8957, 0.4836, 0.8957, 0.4836, 0.8819, 0.4181, 0.4096, 0.4181, 0.4234, 0.4181, 0.4234, 0.4181, 0.4096, 0.4836, 0.8681, 0.4836, 0.8819, 0.4836, 0.8819, 0.4836, 0.8681, 0.6147, 0.3957, 0.6147, 0.4096, 0.6147, 0.4096, 0.6147, 0.3957, 0.4181, 0.3266, 0.4508, 0.3266, 0.4508, 0.3404, 0.4181, 0.3404, 0.4181, 0.3404, 0.4508, 0.3404, 0.4508, 0.3543, 0.4181, 0.3543, 0.4181, 0.3543, 0.4508, 0.3543, 0.4508, 0.3681, 0.4181, 0.3681, 0.4181, 0.3681, 0.4508, 0.3681, 0.4508, 0.3819, 0.4181, 0.3819, 0.4181, 0.3819, 0.4508, 0.3819, 0.4508, 0.3957, 0.4181, 0.3957, 0.4181, 0.3957, 0.4508, 0.3957, 0.4508, 0.4096, 0.4181, 0.4096, 0.4836, 0.8543, 0.4836, 0.8681, 0.4836, 0.8681, 0.4836, 0.8543, 0.6147, 0.3819, 0.6147, 0.3957, 0.6147, 0.3957, 0.6147, 0.3819, 0.4836, 0.8404, 0.4836, 0.8543, 0.4836, 0.8543, 0.4836, 0.8404, 0.6147, 0.3681, 0.6147, 0.3819, 0.6147, 0.3819, 0.6147, 0.3681, 0.4836, 0.8266, 0.4836, 0.8404, 0.4836, 0.8404, 0.4836, 0.8266, 0.6147, 0.3543, 0.6147, 0.3681, 0.6147, 0.3681, 0.6147, 0.3543, 0.4836, 0.3266, 0.5164, 0.3266, 0.5164, 0.3404, 0.4836, 0.3404, 0.4836, 0.3404, 0.5164, 0.3404, 0.5164, 0.3543, 0.4836, 0.3543, 0.4836, 0.3543, 0.5164, 0.3543, 0.5164, 0.3681, 0.4836, 0.3681, 0.4836, 0.3681, 0.5164, 0.3681, 0.5164, 0.3819, 0.4836, 0.3819, 0.4836, 0.3819, 0.5164, 0.3819, 0.5164, 0.3957, 0.4836, 0.3957, 0.4836, 0.3957, 0.5164, 0.3957, 0.5164, 0.4096, 0.4836, 0.4096, 0.4836, 0.9096, 0.4836, 0.9234, 0.4836, 0.9234, 0.4836, 0.9096, 0.6147, 0.3404, 0.6147, 0.3543, 0.6147, 0.3543, 0.6147, 0.3404, 0.6147, 0.4096, 0.6147, 0.4234, 0.6147, 0.4234, 0.6147, 0.4096, 0.4508, 0.9096, 0.4508, 0.8957, 0.4508, 0.8957, 0.4508, 0.9096, 0.6147, 0.3266, 0.6147, 0.3404, 0.6147, 0.3404, 0.6147, 0.3266, 0.6147, 0.9096, 0.6147, 0.9234, 0.6147, 0.9234, 0.6147, 0.9096, 0.5492, 0.3266, 0.5819, 0.3266, 0.5819, 0.3404, 0.5492, 0.3404, 0.5492, 0.3404, 0.5819, 0.3404, 0.5819, 0.3543, 0.5492, 0.3543, 0.5492, 0.3543, 0.5819, 0.3543, 0.5819, 0.3681, 0.5492, 0.3681, 0.5492, 0.3681, 0.5819, 0.3681, 0.5819, 0.3819, 0.5492, 0.3819, 0.5492, 0.3819, 0.5819, 0.3819, 0.5819, 0.3957, 0.5492, 0.3957, 0.5492, 0.3957, 0.5819, 0.3957, 0.5819, 0.4096, 0.5492, 0.4096, 0.4508, 0.8957, 0.4508, 0.8819, 0.4508, 0.8819, 0.4508, 0.8957, 0.6147, 0.8957, 0.6147, 0.9096, 0.6147, 0.9096, 0.6147, 0.8957, 0.3853, 0.9234, 0.3853, 0.9096, 0.3853, 0.9096, 0.3853, 0.9234, 0.4508, 0.8819, 0.4508, 0.8681, 0.4508, 0.8681, 0.4508, 0.8819, 0.6147, 0.8819, 0.6147, 0.8957, 0.6147, 0.8957, 0.6147, 0.8819, 0.3853, 0.4234, 0.3853, 0.4096, 0.3853, 0.4096, 0.3853, 0.4234, 0.4508, 0.8681, 0.4508, 0.8543, 0.4508, 0.8543, 0.4508, 0.8681, 0.4181, 0.9096, 0.4508, 0.9096, 0.4508, 0.9234, 0.4181, 0.9234, 0.6147, 0.8681, 0.6147, 0.8819, 0.6147, 0.8819, 0.6147, 0.8681, 0.4836, 0.9096, 0.5164, 0.9096, 0.5164, 0.9234, 0.4836, 0.9234, 0.3853, 0.8266, 0.4181, 0.8266, 0.4181, 0.8266, 0.3853, 0.8266, 0.5492, 0.9096, 0.5819, 0.9096, 0.5819, 0.9234, 0.5492, 0.9234, 0.4508, 0.8543, 0.4508, 0.8404, 0.4508, 0.8404, 0.4508, 0.8543, 0.6147, 0.8543, 0.6147, 0.8681, 0.6147, 0.8681, 0.6147, 0.8543, 0.5819, 0.4096, 0.5819, 0.3957, 0.5819, 0.3957, 0.5819, 0.4096, 0.6147, 0.4234, 0.5819, 0.4234, 0.5819, 0.4234, 0.6147, 0.4234, 0.4508, 0.8404, 0.4508, 0.8266, 0.4508, 0.8266, 0.4508, 0.8404, 0.6147, 0.8404, 0.6147, 0.8543, 0.6147, 0.8543, 0.6147, 0.8404, 0.4181, 0.8266, 0.4508, 0.8266, 0.4508, 0.8404, 0.4181, 0.8404, 0.4181, 0.8404, 0.4508, 0.8404, 0.4508, 0.8543, 0.4181, 0.8543, 0.4181, 0.8543, 0.4508, 0.8543, 0.4508, 0.8681, 0.4181, 0.8681, 0.4181, 0.8681, 0.4508, 0.8681, 0.4508, 0.8819, 0.4181, 0.8819, 0.4181, 0.8819, 0.4508, 0.8819, 0.4508, 0.8957, 0.4181, 0.8957, 0.4181, 0.8957, 0.4508, 0.8957, 0.4508, 0.9096, 0.4181, 0.9096, 0.5819, 0.3957, 0.5819, 0.3819, 0.5819, 0.3819, 0.5819, 0.3957, 0.3853, 0.3266, 0.4181, 0.3266, 0.4181, 0.3266, 0.3853, 0.3266, 0.4508, 0.9234, 0.4508, 0.9096, 0.4508, 0.9096, 0.4508, 0.9234, 0.6147, 0.8266, 0.6147, 0.8404, 0.6147, 0.8404, 0.6147, 0.8266, 0.5819, 0.3819, 0.5819, 0.3681, 0.5819, 0.3681, 0.5819, 0.3819, 0.6147, 0.9234, 0.5819, 0.9234, 0.5819, 0.9234, 0.6147, 0.9234, 0.4836, 0.8266, 0.5164, 0.8266, 0.5164, 0.8404, 0.4836, 0.8404, 0.4836, 0.8404, 0.5164, 0.8404, 0.5164, 0.8543, 0.4836, 0.8543, 0.4836, 0.8543, 0.5164, 0.8543, 0.5164, 0.8681, 0.4836, 0.8681, 0.4836, 0.8681, 0.5164, 0.8681, 0.5164, 0.8819, 0.4836, 0.8819, 0.4836, 0.8819, 0.5164, 0.8819, 0.5164, 0.8957, 0.4836, 0.8957, 0.4836, 0.8957, 0.5164, 0.8957, 0.5164, 0.9096, 0.4836, 0.9096, 0.4181, 0.8957, 0.4181, 0.9096, 0.4181, 0.9096, 0.4181, 0.8957, 0.3853, 0.9096, 0.3853, 0.8957, 0.3853, 0.8957, 0.3853, 0.9096, 0.5819, 0.3681, 0.5819, 0.3543, 0.5819, 0.3543, 0.5819, 0.3681, 0.4181, 0.8819, 0.4181, 0.8957, 0.4181, 0.8957, 0.4181, 0.8819, 0.3853, 0.8957, 0.3853, 0.8819, 0.3853, 0.8819, 0.3853, 0.8957, 0.5819, 0.3543, 0.5819, 0.3404, 0.5819, 0.3404, 0.5819, 0.3543, 0.5492, 0.8266, 0.5819, 0.8266, 0.5819, 0.8404, 0.5492, 0.8404, 0.5492, 0.8404, 0.5819, 0.8404, 0.5819, 0.8543, 0.5492, 0.8543, 0.5492, 0.8543, 0.5819, 0.8543, 0.5819, 0.8681, 0.5492, 0.8681, 0.5492, 0.8681, 0.5819, 0.8681, 0.5819, 0.8819, 0.5492, 0.8819, 0.5492, 0.8819, 0.5819, 0.8819, 0.5819, 0.8957, 0.5492, 0.8957, 0.5492, 0.8957, 0.5819, 0.8957, 0.5819, 0.9096, 0.5492, 0.9096, 0.4181, 0.8681, 0.4181, 0.8819, 0.4181, 0.8819, 0.4181, 0.8681, 0.3853, 0.8819, 0.3853, 0.8681, 0.3853, 0.8681, 0.3853, 0.8819, 0.5819, 0.3404, 0.5819, 0.3266, 0.5819, 0.3266, 0.5819, 0.3404, 0.4181, 0.8543, 0.4181, 0.8681, 0.4181, 0.8681, 0.4181, 0.8543, 0.3853, 0.8681, 0.3853, 0.8543, 0.3853, 0.8543, 0.3853, 0.8681, 0.5819, 0.4234, 0.5819, 0.4096, 0.5819, 0.4096, 0.5819, 0.4234, 0.5819, 0.9096, 0.6147, 0.9096, 0.6147, 0.9234, 0.5819, 0.9234, 0.5819, 0.4096, 0.6147, 0.4096, 0.6147, 0.4234, 0.5819, 0.4234, 0.3853, 0.4096, 0.4181, 0.4096, 0.4181, 0.4234, 0.3853, 0.4234, 0.4508, 0.4096, 0.4836, 0.4096, 0.4836, 0.4234, 0.4508, 0.4234, 0.5164, 0.4096, 0.5492, 0.4096, 0.5492, 0.4234, 0.5164, 0.4234, 0.3853, 0.3266, 0.4181, 0.3266, 0.4181, 0.3404, 0.3853, 0.3404, 0.3853, 0.3404, 0.4181, 0.3404, 0.4181, 0.3543, 0.3853, 0.3543, 0.3853, 0.3543, 0.4181, 0.3543, 0.4181, 0.3681, 0.3853, 0.3681, 0.3853, 0.3681, 0.4181, 0.3681, 0.4181, 0.3819, 0.3853, 0.3819, 0.3853, 0.3819, 0.4181, 0.3819, 0.4181, 0.3957, 0.3853, 0.3957, 0.3853, 0.3957, 0.4181, 0.3957, 0.4181, 0.4096, 0.3853, 0.4096, 0.4508, 0.3266, 0.4836, 0.3266, 0.4836, 0.3404, 0.4508, 0.3404, 0.4508, 0.3404, 0.4836, 0.3404, 0.4836, 0.3543, 0.4508, 0.3543, 0.4508, 0.3543, 0.4836, 0.3543, 0.4836, 0.3681, 0.4508, 0.3681, 0.4508, 0.3681, 0.4836, 0.3681, 0.4836, 0.3819, 0.4508, 0.3819, 0.4508, 0.3819, 0.4836, 0.3819, 0.4836, 0.3957, 0.4508, 0.3957, 0.4508, 0.3957, 0.4836, 0.3957, 0.4836, 0.4096, 0.4508, 0.4096, 0.5164, 0.3266, 0.5492, 0.3266, 0.5492, 0.3404, 0.5164, 0.3404, 0.5164, 0.3404, 0.5492, 0.3404, 0.5492, 0.3543, 0.5164, 0.3543, 0.5164, 0.3543, 0.5492, 0.3543, 0.5492, 0.3681, 0.5164, 0.3681, 0.5164, 0.3681, 0.5492, 0.3681, 0.5492, 0.3819, 0.5164, 0.3819, 0.5164, 0.3819, 0.5492, 0.3819, 0.5492, 0.3957, 0.5164, 0.3957, 0.5164, 0.3957, 0.5492, 0.3957, 0.5492, 0.4096, 0.5164, 0.4096, 0.5819, 0.3266, 0.6147, 0.3266, 0.6147, 0.3404, 0.5819, 0.3404, 0.5819, 0.3404, 0.6147, 0.3404, 0.6147, 0.3543, 0.5819, 0.3543, 0.5819, 0.3543, 0.6147, 0.3543, 0.6147, 0.3681, 0.5819, 0.3681, 0.5819, 0.3681, 0.6147, 0.3681, 0.6147, 0.3819, 0.5819, 0.3819, 0.5819, 0.3819, 0.6147, 0.3819, 0.6147, 0.3957, 0.5819, 0.3957, 0.5819, 0.3957, 0.6147, 0.3957, 0.6147, 0.4096, 0.5819, 0.4096, 0.3853, 0.9096, 0.4181, 0.9096, 0.4181, 0.9234, 0.3853, 0.9234, 0.4508, 0.9096, 0.4836, 0.9096, 0.4836, 0.9234, 0.4508, 0.9234, 0.5164, 0.9096, 0.5492, 0.9096, 0.5492, 0.9234, 0.5164, 0.9234, 0.3853, 0.8266, 0.4181, 0.8266, 0.4181, 0.8404, 0.3853, 0.8404, 0.3853, 0.8404, 0.4181, 0.8404, 0.4181, 0.8543, 0.3853, 0.8543, 0.3853, 0.8543, 0.4181, 0.8543, 0.4181, 0.8681, 0.3853, 0.8681, 0.3853, 0.8681, 0.4181, 0.8681, 0.4181, 0.8819, 0.3853, 0.8819, 0.3853, 0.8819, 0.4181, 0.8819, 0.4181, 0.8957, 0.3853, 0.8957, 0.3853, 0.8957, 0.4181, 0.8957, 0.4181, 0.9096, 0.3853, 0.9096, 0.4508, 0.8266, 0.4836, 0.8266, 0.4836, 0.8404, 0.4508, 0.8404, 0.4508, 0.8404, 0.4836, 0.8404, 0.4836, 0.8543, 0.4508, 0.8543, 0.4508, 0.8543, 0.4836, 0.8543, 0.4836, 0.8681, 0.4508, 0.8681, 0.4508, 0.8681, 0.4836, 0.8681, 0.4836, 0.8819, 0.4508, 0.8819, 0.4508, 0.8819, 0.4836, 0.8819, 0.4836, 0.8957, 0.4508, 0.8957, 0.4508, 0.8957, 0.4836, 0.8957, 0.4836, 0.9096, 0.4508, 0.9096, 0.5164, 0.8266, 0.5492, 0.8266, 0.5492, 0.8404, 0.5164, 0.8404, 0.5164, 0.8404, 0.5492, 0.8404, 0.5492, 0.8543, 0.5164, 0.8543, 0.5164, 0.8543, 0.5492, 0.8543, 0.5492, 0.8681, 0.5164, 0.8681, 0.5164, 0.8681, 0.5492, 0.8681, 0.5492, 0.8819, 0.5164, 0.8819, 0.5164, 0.8819, 0.5492, 0.8819, 0.5492, 0.8957, 0.5164, 0.8957, 0.5164, 0.8957, 0.5492, 0.8957, 0.5492, 0.9096, 0.5164, 0.9096, 0.5819, 0.8266, 0.6147, 0.8266, 0.6147, 0.8404, 0.5819, 0.8404, 0.5819, 0.8404, 0.6147, 0.8404, 0.6147, 0.8543, 0.5819, 0.8543, 0.5819, 0.8543, 0.6147, 0.8543, 0.6147, 0.8681, 0.5819, 0.8681, 0.5819, 0.8681, 0.6147, 0.8681, 0.6147, 0.8819, 0.5819, 0.8819, 0.5819, 0.8819, 0.6147, 0.8819, 0.6147, 0.8957, 0.5819, 0.8957, 0.5819, 0.8957, 0.6147, 0.8957, 0.6147, 0.9096, 0.5819, 0.9096, 0.4181, 0.3681, 0.4181, 0.3819, 0.4181, 0.3819, 0.4181, 0.3681, 0.5164, 0.8543, 0.5164, 0.8404, 0.5164, 0.8404, 0.5164, 0.8543, 0.4181, 0.3819, 0.4181, 0.3957, 0.4181, 0.3957, 0.4181, 0.3819, 0.5164, 0.8681, 0.5164, 0.8543, 0.5164, 0.8543, 0.5164, 0.8681, 0.4836, 0.9234, 0.4508, 0.9234, 0.4508, 0.9234, 0.4836, 0.9234, 0.4181, 0.3957, 0.4181, 0.4096, 0.4181, 0.4096, 0.4181, 0.3957, 0.5164, 0.8819, 0.5164, 0.8681, 0.5164, 0.8681, 0.5164, 0.8819, 0.4508, 0.4234, 0.4508, 0.4096, 0.4508, 0.4096, 0.4508, 0.4234, 0.5164, 0.8957, 0.5164, 0.8819, 0.5164, 0.8819, 0.5164, 0.8957, 0.5492, 0.9234, 0.5164, 0.9234, 0.5164, 0.9234, 0.5492, 0.9234, 0.4508, 0.3404, 0.4508, 0.3266, 0.4508, 0.3266, 0.4508, 0.3404, 0.5164, 0.9096, 0.5164, 0.8957, 0.5164, 0.8957, 0.5164, 0.9096, 0.4508, 0.3543, 0.4508, 0.3404, 0.4508, 0.3404, 0.4508, 0.3543, 0.5492, 0.9096, 0.5492, 0.9234, 0.5492, 0.9234, 0.5492, 0.9096, 0.5819, 0.3266, 0.6147, 0.3266, 0.6147, 0.3266, 0.5819, 0.3266, 0.4508, 0.3681, 0.4508, 0.3543, 0.4508, 0.3543, 0.4508, 0.3681, 0.5492, 0.8266, 0.5492, 0.8404, 0.5492, 0.8404, 0.5492, 0.8266, 0.4508, 0.3819, 0.4508, 0.3681, 0.4508, 0.3681, 0.4508, 0.3819, 0.5492, 0.8404, 0.5492, 0.8543, 0.5492, 0.8543, 0.5492, 0.8404, 0.5164, 0.3266, 0.5492, 0.3266, 0.5492, 0.3266, 0.5164, 0.3266, 0.4508, 0.3957, 0.4508, 0.3819, 0.4508, 0.3819, 0.4508, 0.3957, 0.5492, 0.8543, 0.5492, 0.8681, 0.5492, 0.8681, 0.5492, 0.8543, 0.4508, 0.4096, 0.4508, 0.3957, 0.4508, 0.3957, 0.4508, 0.4096, 0.5492, 0.8681, 0.5492, 0.8819, 0.5492, 0.8819, 0.5492, 0.8681, 0.4508, 0.3266, 0.4836, 0.3266, 0.4836, 0.3266, 0.4508, 0.3266, 0.4836, 0.4096, 0.4836, 0.4234, 0.4836, 0.4234, 0.4836, 0.4096, 0.5492, 0.8819, 0.5492, 0.8957, 0.5492, 0.8957, 0.5492, 0.8819, 0.4836, 0.3266, 0.4836, 0.3404, 0.4836, 0.3404, 0.4836, 0.3266, 0.5492, 0.8957, 0.5492, 0.9096, 0.5492, 0.9096, 0.5492, 0.8957, 0.4181, 0.4234, 0.3853, 0.4234, 0.3853, 0.4234, 0.4181, 0.4234, 0.4836, 0.3404, 0.4836, 0.3543, 0.4836, 0.3543, 0.4836, 0.3404, 0.5819, 0.9234, 0.5819, 0.9096, 0.5819, 0.9096, 0.5819, 0.9234, 0.4836, 0.3543, 0.4836, 0.3681, 0.4836, 0.3681, 0.4836, 0.3543, 0.5819, 0.8404, 0.5819, 0.8266, 0.5819, 0.8266, 0.5819, 0.8404, 0.4836, 0.4234, 0.4508, 0.4234, 0.4508, 0.4234, 0.4836, 0.4234, 0.4836, 0.3681, 0.4836, 0.3819, 0.4836, 0.3819, 0.4836, 0.3681, 0.5819, 0.8543, 0.5819, 0.8404, 0.5819, 0.8404, 0.5819, 0.8543, 0.4836, 0.3819, 0.4836, 0.3957, 0.4836, 0.3957, 0.4836, 0.3819, 0.5819, 0.8681, 0.5819, 0.8543, 0.5819, 0.8543, 0.5819, 0.8681, 0.5492, 0.4234, 0.5164, 0.4234, 0.5164, 0.4234, 0.5492, 0.4234, 0.4836, 0.3957, 0.4836, 0.4096, 0.4836, 0.4096, 0.4836, 0.3957, 0.5819, 0.8819, 0.5819, 0.8681, 0.5819, 0.8681, 0.5819, 0.8819, 0.5164, 0.4234, 0.5164, 0.4096, 0.5164, 0.4096, 0.5164, 0.4234, 0.5819, 0.8957, 0.5819, 0.8819, 0.5819, 0.8819, 0.5819, 0.8957, 0.5819, 0.8266, 0.6147, 0.8266, 0.6147, 0.8266, 0.5819, 0.8266, 0.5164, 0.3404, 0.5164, 0.3266, 0.5164, 0.3266, 0.5164, 0.3404, 0.5819, 0.9096, 0.5819, 0.8957, 0.5819, 0.8957, 0.5819, 0.9096, 0.5164, 0.3543, 0.5164, 0.3404, 0.5164, 0.3404, 0.5164, 0.3543, 0.5164, 0.8266, 0.5492, 0.8266, 0.5492, 0.8266, 0.5164, 0.8266, 0.5164, 0.3681, 0.5164, 0.3543, 0.5164, 0.3543, 0.5164, 0.3681, 0.5164, 0.3819, 0.5164, 0.3681, 0.5164, 0.3681, 0.5164, 0.3819, 0.4508, 0.8266, 0.4836, 0.8266, 0.4836, 0.8266, 0.4508, 0.8266, 0.5164, 0.3957, 0.5164, 0.3819, 0.5164, 0.3819, 0.5164, 0.3957, 0.5164, 0.4096, 0.5164, 0.3957, 0.5164, 0.3957, 0.5164, 0.4096, 0.3853, 0.3404, 0.3853, 0.3266, 0.3853, 0.3266, 0.3853, 0.3404, 0.5492, 0.4096, 0.5492, 0.4234, 0.5492, 0.4234, 0.5492, 0.4096, 0.3853, 0.3543, 0.3853, 0.3404, 0.3853, 0.3404, 0.3853, 0.3543, 0.5492, 0.3266, 0.5492, 0.3404, 0.5492, 0.3404, 0.5492, 0.3266, 0.3853, 0.3681, 0.3853, 0.3543, 0.3853, 0.3543, 0.3853, 0.3681, 0.5492, 0.3404, 0.5492, 0.3543, 0.5492, 0.3543, 0.5492, 0.3404, 0.3853, 0.3819, 0.3853, 0.3681, 0.3853, 0.3681, 0.3853, 0.3819, 0.5492, 0.3543, 0.5492, 0.3681, 0.5492, 0.3681, 0.5492, 0.3543, 0.3853, 0.3957, 0.3853, 0.3819, 0.3853, 0.3819, 0.3853, 0.3957, 0.5492, 0.3681, 0.5492, 0.3819, 0.5492, 0.3819, 0.5492, 0.3681, 0.3853, 0.4096, 0.3853, 0.3957, 0.3853, 0.3957, 0.3853, 0.4096, 0.4181, 0.9096, 0.4181, 0.9234, 0.4181, 0.9234, 0.4181, 0.9096, 0.5492, 0.3819, 0.5492, 0.3957, 0.5492, 0.3957, 0.5492, 0.3819, 0.3853, 0.8404, 0.3853, 0.8266, 0.3853, 0.8266, 0.3853, 0.8404, 0.4181, 0.8266, 0.4181, 0.8404, 0.4181, 0.8404, 0.4181, 0.8266, 0.5492, 0.3957, 0.5492, 0.4096, 0.5492, 0.4096, 0.5492, 0.3957, 0.3853, 0.8543, 0.3853, 0.8404, 0.3853, 0.8404, 0.3853, 0.8543, 0.4181, 0.8404, 0.4181, 0.8543, 0.4181, 0.8543, 0.4181, 0.8404, 0.8135, 0.7062, 0.8258, 0.7062, 0.8458, 0.7062, 0.8258, 0.7062, 0.8363, 0.7062, 0.8458, 0.7062, 0.8363, 0.7062, 0.8434, 0.7062, 0.8458, 0.7062, 0.8434, 0.7062, 0.8458, 0.7062, 0.8458, 0.7062, 0.8458, 0.6126, 0.8458, 0.5863, 0.8458, 0.5438, 0.8458, 0.5863, 0.8458, 0.5639, 0.8458, 0.5438, 0.8458, 0.5639, 0.8458, 0.549, 0.8458, 0.5438, 0.8458, 0.549, 0.8458, 0.5438, 0.8458, 0.5438, 0.6542, 0.6374, 0.6542, 0.6637, 0.6542, 0.7062, 0.6542, 0.6637, 0.6542, 0.6861, 0.6542, 0.7062, 0.6542, 0.6861, 0.6542, 0.701, 0.6542, 0.7062, 0.6542, 0.701, 0.6542, 0.7062, 0.6542, 0.7062, 0.6865, 0.5438, 0.6742, 0.5438, 0.6542, 0.5438, 0.6742, 0.5438, 0.6637, 0.5438, 0.6542, 0.5438, 0.6637, 0.5438, 0.6566, 0.5438, 0.6542, 0.5438, 0.6566, 0.5438, 0.6542, 0.5438, 0.6542, 0.5438, 0.6542, 0.6374, 0.6542, 0.6374, 0.655, 0.6637, 0.6542, 0.6637, 0.6542, 0.6637, 0.655, 0.6637, 0.6573, 0.6995, 0.6542, 0.7062, 0.6542, 0.7062, 0.6573, 0.6995, 0.6742, 0.7045, 0.6742, 0.7062, 0.6742, 0.7062, 0.6742, 0.7045, 0.6865, 0.7062, 0.6865, 0.7062, 0.8458, 0.6374, 0.8458, 0.6374, 0.8458, 0.6637, 0.845, 0.6637, 0.845, 0.6637, 0.8458, 0.6637, 0.8458, 0.7062, 0.8427, 0.6995, 0.8427, 0.6995, 0.8458, 0.7062, 0.8258, 0.7062, 0.8258, 0.7045, 0.8258, 0.7045, 0.8258, 0.7062, 0.8135, 0.7062, 0.8135, 0.7062, 0.8458, 0.6126, 0.8458, 0.6126, 0.845, 0.5863, 0.8458, 0.5863, 0.8458, 0.5863, 0.845, 0.5863, 0.8427, 0.5505, 0.8458, 0.5438, 0.8458, 0.5438, 0.8427, 0.5505, 0.8258, 0.5455, 0.8258, 0.5438, 0.8258, 0.5438, 0.8258, 0.5455, 0.8135, 0.5438, 0.8135, 0.5438, 0.6542, 0.6126, 0.6542, 0.6126, 0.6542, 0.5863, 0.655, 0.5863, 0.655, 0.5863, 0.6542, 0.5863, 0.6542, 0.5438, 0.6573, 0.5505, 0.6573, 0.5505, 0.6542, 0.5438, 0.6742, 0.5438, 0.6742, 0.5455, 0.6742, 0.5455, 0.6742, 0.5438, 0.6865, 0.5438, 0.6865, 0.5438, 0.8458, 0.6126, 0.8458, 0.6374, 0.8458, 0.6374, 0.8458, 0.6126])
me_cube.materials.append(mat_material)
me_cube.materials.append(mat_onyx)
me_cube.materials.append(mat_light)
me_cube.use_mirror_vertex_groups = False
me_cube.update()

# ---- objects
ob_cube = bpy.data.objects.new('Cube', me_cube)

# ---- transforms, parenting, visibility, modifiers, constraints
ob_cube.location = (0.0, 0.0, 0.0)
ob_cube.lock_rotations_4d = False
ob_cube.empty_display_type = 'ARROWS'
ob_cube.lineart.crease_threshold = 0.0

# ---- collection membership
col_collection.objects.link(ob_cube)

# ---- scene / render settings (as saved in the file)
scene.frame_start = 1; scene.frame_end = 250; scene.frame_set(1)
scene.render.engine = 'BLENDER_EEVEE_NEXT'
scene.cycles.sampling_pattern = 'TABULATED_SOBOL'
scene.view_settings.view_transform = 'Filmic'
bpy.context.view_layer.update()

# ---- added for rendering (the .blend has no active camera): camera
cam_auto = bpy.data.cameras.new('AutoCamera')
cam_auto.lens = 50.0
cam_auto.sensor_width = 36.0
cam_auto.clip_end = 1000.0
ob_auto_camera = bpy.data.objects.new('AutoCamera', cam_auto)
scene.collection.objects.link(ob_auto_camera)
ob_auto_camera.location = (15.6191, -18.7429, 20.7412)
ob_auto_camera.rotation_euler = (1.09748, -7.21219e-08, 0.694738)
scene.camera = ob_auto_camera
bpy.context.view_layer.update()
